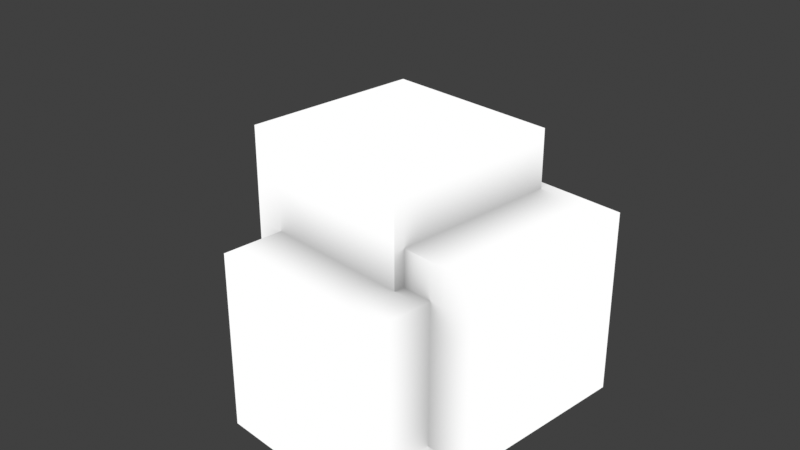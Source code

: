 # Source: AO_.blend  (saved by Blender 4.2.66; exported with 4.5.12 LTS)
import bpy
from mathutils import Matrix  # noqa: F401  (used for matrix-valued properties, if any)

bpy.ops.wm.read_factory_settings(use_empty=True)
scene = bpy.context.scene
scene.name = 'Scene'

# ---- collections
col_collection = bpy.data.collections.new('Collection'); scene.collection.children.link(col_collection)

# ---- images (referenced by path relative to the original .blend; pixels are not part of the script)
import os
ASSET_DIR = os.environ.get("B2B_ASSET_DIR", "")  # directory of the original .blend (textures are referenced by path, not embedded)
HERE = os.path.dirname(os.path.abspath(__file__))  # packed textures are extracted next to this script under _unpacked/

def load_image(name, relpath, width, height, colorspace="sRGB"):
    """Load a texture the original file referenced (path relative to the .blend, or extracted next to this script)."""
    p = next((c for c in (os.path.join(HERE, relpath), os.path.join(ASSET_DIR, relpath)) if relpath and os.path.exists(c)), "")
    if p:
        img = bpy.data.images.load(p, check_existing=True)
        img.name = name
    else:  # same state as the original file: an image datablock whose file is absent (Cycles renders it pink)
        img = bpy.data.images.new(name, width, height)
        img.source = "FILE"
        img.filepath = "//" + (relpath or name)
    img.colorspace_settings.name = colorspace
    return img
img_ao = load_image('_AO', '', 1024, 1024, 'Non-Color')

# ---- materials (node trees are filled in below, after node groups)
mat_ao = bpy.data.materials.new('AO烘焙')
mat_ao.alpha_threshold = 0.0
mat_ao.roughness = 0.5
mat_ao.line_color = (0.0, 0.0, 0.0, 1.0)

# ---- material node trees
mat_ao.use_nodes = True; mat_ao.node_tree.nodes.clear()
_N = mat_ao.node_tree.nodes; _L = mat_ao.node_tree.links
n0 = _N.new('ShaderNodeOutputMaterial'); n0.name = 'Material Output'; n0.location = (288, 302)
n1 = _N.new('ShaderNodeAmbientOcclusion'); n1.name = '环境光遮蔽 (AO)'; n1.location = (-22, 253)
n1.only_local = True
n2 = _N.new('ShaderNodeEmission'); n2.name = '自发光'; n2.location = (134, 278)
n3 = _N.new('ShaderNodeValue'); n3.name = '值'; n3.location = (-178, 110)
n3.label = 'AO距离'
n3.outputs[0].default_value = 0.5
n4 = _N.new('ShaderNodeTexImage'); n4.name = '图像纹理'; n4.location = (189, 148)
n4.image = img_ao
_L.new(n1.outputs[0], n2.inputs[0])
_L.new(n2.outputs[0], n0.inputs[0])
_L.new(n3.outputs[0], n1.inputs[1])
n0.is_active_output = True

# ---- world
world_world = bpy.data.worlds.new('World'); scene.world = world_world
world_world.use_nodes = True; world_world.node_tree.nodes.clear()
_N = world_world.node_tree.nodes; _L = world_world.node_tree.links
n0 = _N.new('ShaderNodeOutputWorld'); n0.name = 'World Output'; n0.location = (300, 300)
n1 = _N.new('ShaderNodeBackground'); n1.name = 'Background'; n1.location = (10, 300)
n1.inputs[0].default_value = (0.05088, 0.05088, 0.05088, 1.0)
_L.new(n1.outputs[0], n0.inputs[0])
n0.is_active_output = True
world_world.color = (0.05088, 0.05088, 0.05088)
world_world.sun_shadow_jitter_overblur = 0.0

# ---- cameras
cam_camera = bpy.data.cameras.new('Camera')
cam_camera.clip_end = 100.0
cam_camera.ortho_scale = 7.314

# ---- lights
light_light = bpy.data.lights.new('Light', 'POINT')
light_light.energy = 1000.0
light_light.shadow_soft_size = 0.1

# ---- meshes
me_cube = bpy.data.meshes.new('Cube')
me_cube.from_pydata([(1.0, 1.0, 1.0), (1.0, 1.0, -1.0), (1.0, -1.0, 1.0), (1.0, -1.0, -1.0), (-1.0, 1.0, 1.0), (-1.0, 1.0, -1.0), (-1.0, -1.0, 1.0), (-1.0, -1.0, -1.0), (1.874, 1.12, 0.3575), (1.874, 1.12, -1.642), (1.874, -0.8796, 0.3575), (1.874, -0.8796, -1.642), (-0.1261, 1.12, 0.3575), (-0.1261, 1.12, -1.642), (-0.1261, -0.8796, 0.3575), (-0.1261, -0.8796, -1.642), (1.337, 0.3118, -0.0391), (1.337, 0.3118, -2.039), (1.337, -1.688, -0.0391), (1.337, -1.688, -2.039), (-0.6627, 0.3118, -0.0391), (-0.6627, 0.3118, -2.039), (-0.6627, -1.688, -0.0391), (-0.6627, -1.688, -2.039)], [], [(0, 4, 6, 2), (3, 2, 6, 7), (7, 6, 4, 5), (5, 1, 3, 7), (1, 0, 2, 3), (5, 4, 0, 1), (8, 12, 14, 10), (11, 10, 14, 15), (15, 14, 12, 13), (13, 9, 11, 15), (9, 8, 10, 11), (13, 12, 8, 9), (16, 20, 22, 18), (19, 18, 22, 23), (23, 22, 20, 21), (21, 17, 19, 23), (17, 16, 18, 19), (21, 20, 16, 17)])
_uv = me_cube.uv_layers.new(name='UVMap')
_uv.uv.foreach_set('vector', [0.4024, 0.2706, 0.5904, 0.2706, 0.5904, 0.3864, 0.4024, 0.3864, 0.2144, 0.3864, 0.4024, 0.3864, 0.4024, 0.5022, 0.2144, 0.5022, 0.2144, 0.0389, 0.4024, 0.0389, 0.4024, 0.1547, 0.2144, 0.1547, 0.02643, 0.2706, 0.2144, 0.2706, 0.2144, 0.3864, 0.02643, 0.3864, 0.2144, 0.2706, 0.4024, 0.2706, 0.4024, 0.3864, 0.2144, 0.3864, 0.2144, 0.1547, 0.4024, 0.1547, 0.4024, 0.2706, 0.2144, 0.2706, 0.7785, 0.5024, 0.9665, 0.5024, 0.9665, 0.6183, 0.7785, 0.6183, 0.5904, 0.6183, 0.7785, 0.6183, 0.7785, 0.7341, 0.5904, 0.7341, 0.5904, 0.2708, 0.7785, 0.2708, 0.7785, 0.3866, 0.5904, 0.3866, 0.4024, 0.5024, 0.5904, 0.5024, 0.5904, 0.6183, 0.4024, 0.6183, 0.5904, 0.5024, 0.7785, 0.5024, 0.7785, 0.6183, 0.5904, 0.6183, 0.5904, 0.3866, 0.7785, 0.3866, 0.7785, 0.5024, 0.5904, 0.5024, 0.4024, 0.7341, 0.5904, 0.7341, 0.5904, 0.8499, 0.4024, 0.8499, 0.2144, 0.8499, 0.4024, 0.8499, 0.4024, 0.9658, 0.2144, 0.9658, 0.2144, 0.5024, 0.4024, 0.5024, 0.4024, 0.6183, 0.2144, 0.6183, 0.02643, 0.7341, 0.2144, 0.7341, 0.2144, 0.8499, 0.02643, 0.8499, 0.2144, 0.7341, 0.4024, 0.7341, 0.4024, 0.8499, 0.2144, 0.8499, 0.2144, 0.6183, 0.4024, 0.6183, 0.4024, 0.7341, 0.2144, 0.7341])
me_cube.materials.append(mat_ao)
me_cube.use_mirror_vertex_groups = False
me_cube.update()

# ---- objects
ob_cube = bpy.data.objects.new('Cube', me_cube)
ob_light = bpy.data.objects.new('Light', light_light)
ob_camera = bpy.data.objects.new('Camera', cam_camera)

# ---- transforms, parenting, visibility, modifiers, constraints
ob_cube.location = (0.0, 0.0, 0.0)
ob_cube.lock_rotations_4d = False
ob_cube.empty_display_type = 'ARROWS'
ob_cube.lineart.crease_threshold = 0.0
ob_light.location = (4.076, 1.005, 5.904)
ob_light.rotation_euler = (0.6503, 0.05522, 1.866)
ob_light.lock_rotations_4d = False
ob_light.empty_display_type = 'ARROWS'
ob_light.color = (0.0, 0.0, 0.0, 0.0)
ob_light.lineart.crease_threshold = 0.0
ob_camera.location = (7.359, -6.926, 4.958)
ob_camera.rotation_euler = (1.109, 0.0, 0.8149)
ob_camera.lock_rotations_4d = False
ob_camera.empty_display_type = 'ARROWS'
ob_camera.color = (0.0, 0.0, 0.0, 0.0)
ob_camera.display_type = 'WIRE'
ob_camera.lineart.crease_threshold = 0.0

# ---- collection membership
col_collection.objects.link(ob_cube)
col_collection.objects.link(ob_light)
col_collection.objects.link(ob_camera)

# ---- scene / render settings (as saved in the file)
scene.camera = ob_camera
scene.frame_start = 1; scene.frame_end = 250; scene.frame_set(1)
scene.render.engine = 'CYCLES'
scene.cycles.bake_type = 'AO'
scene.view_settings.view_transform = 'Standard'
bpy.context.view_layer.update()
